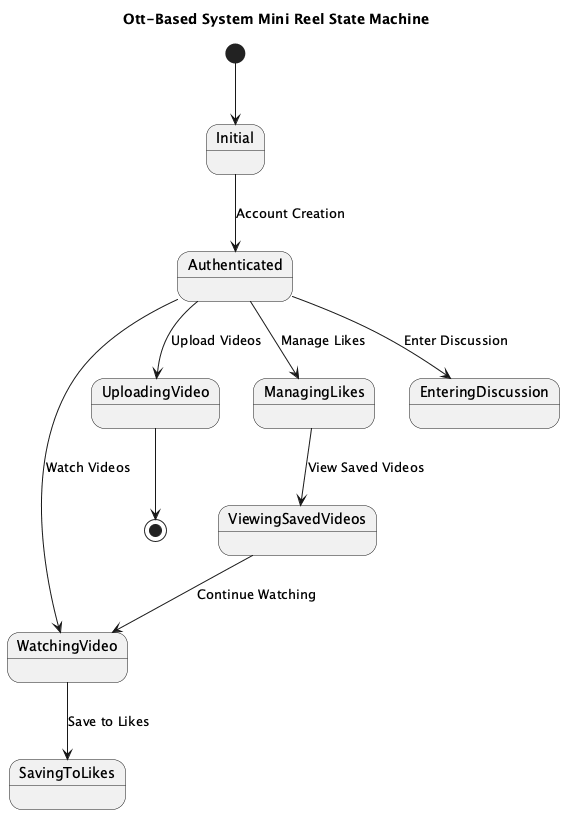

The diagram above was rendered by PlantUML. Its source (embedded in the PNG):
@startuml
title Ott-Based System Mini Reel State Machine

state Initial
state Authenticated
state WatchingVideo
state UploadingVideo
state ManagingLikes
state EnteringDiscussion
state SavingToLikes
state ViewingSavedVideos

[*] --> Initial

Initial --> Authenticated : Account Creation

Authenticated --> WatchingVideo : Watch Videos
Authenticated --> UploadingVideo : Upload Videos
Authenticated --> ManagingLikes : Manage Likes
Authenticated --> EnteringDiscussion : Enter Discussion

WatchingVideo --> SavingToLikes : Save to Likes

ManagingLikes --> ViewingSavedVideos : View Saved Videos

ViewingSavedVideos --> WatchingVideo : Continue Watching

UploadingVideo --> [*]

@enduml